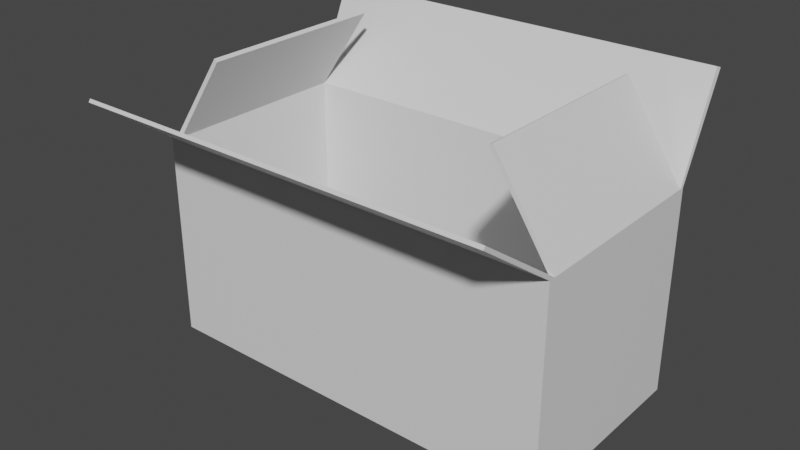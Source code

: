 # Source: CajaProveedor.blend  (saved by Blender 3.6.13; exported with 4.5.12 LTS)
import bpy
from mathutils import Matrix  # noqa: F401  (used for matrix-valued properties, if any)

bpy.ops.wm.read_factory_settings(use_empty=True)
scene = bpy.context.scene
scene.name = 'Scene'

# ---- collections
col_collection = bpy.data.collections.new('Collection'); scene.collection.children.link(col_collection)

# ---- materials (node trees are filled in below, after node groups)
mat_material_001 = bpy.data.materials.new('Material.001')
mat_material_001.use_transparent_shadow = False
mat_material_001.roughness = 0.5

# ---- material node trees
mat_material_001.use_nodes = True; mat_material_001.node_tree.nodes.clear()
_N = mat_material_001.node_tree.nodes; _L = mat_material_001.node_tree.links
n0 = _N.new('ShaderNodeBsdfPrincipled'); n0.name = 'Principled BSDF'; n0.location = (0, 300)
n0.distribution = 'GGX'
n0.subsurface_method = 'RANDOM_WALK_SKIN'
n0.inputs[3].default_value = 1.45
n0.inputs[27].default_value = (0.0, 0.0, 0.0, 1.0)
n0.inputs[28].default_value = 1.0
n1 = _N.new('ShaderNodeOutputMaterial'); n1.name = 'Material Output'; n1.location = (280, 300)
_L.new(n0.outputs[0], n1.inputs[0])
n1.is_active_output = True

# ---- world
world_world = bpy.data.worlds.new('World'); scene.world = world_world
world_world.use_nodes = True; world_world.node_tree.nodes.clear()
_N = world_world.node_tree.nodes; _L = world_world.node_tree.links
n0 = _N.new('ShaderNodeOutputWorld'); n0.name = 'World Output'; n0.location = (300, 300)
n1 = _N.new('ShaderNodeBackground'); n1.name = 'Background'; n1.location = (10, 300)
n1.inputs[0].default_value = (0.05088, 0.05088, 0.05088, 1.0)
_L.new(n1.outputs[0], n0.inputs[0])
n0.is_active_output = True
world_world.color = (0.05088, 0.05088, 0.05088)
world_world.use_sun_shadow = False
world_world.sun_shadow_jitter_overblur = 0.0

# ---- meshes
me_cube_001 = bpy.data.meshes.new('Cube.001')
me_cube_001.from_pydata([(2.007, 1.0, -0.9799), (2.007, -1.0, -0.9799), (2.007, 1.0, 1.0), (2.007, -1.0, 1.0), (-2.007, 1.0, -0.9799), (-2.007, -1.0, -0.9799), (-2.007, 1.0, 1.0), (-2.007, -1.0, 1.0), (1.956, 1.0, 0.9346), (-1.953, 1.0, 0.9346), (-1.953, 1.0, -0.9346), (1.956, 1.0, -0.9346), (-1.953, -0.9411, 0.9346), (1.956, -0.9411, 0.9346), (-1.953, -0.9411, -0.9346), (1.956, -0.9411, -0.9346)], [], [(3, 2, 6, 7), (7, 6, 4, 5), (5, 1, 3, 7), (1, 0, 2, 3), (5, 4, 0, 1), (10, 11, 15, 14), (14, 15, 13, 12), (12, 13, 8, 9), (10, 14, 12, 9), (15, 11, 8, 13)])
_uv = me_cube_001.uv_layers.new(name='UVMap')
_uv.uv.foreach_set('vector', [0.375, 0.75, 0.625, 0.75, 0.625, 1.0, 0.375, 1.0, 0.375, 0.0, 0.625, 0.0, 0.625, 0.25, 0.375, 0.25, 0.125, 0.5, 0.375, 0.5, 0.375, 0.75, 0.125, 0.75, 0.375, 0.5, 0.625, 0.5, 0.625, 0.75, 0.375, 0.75, 0.375, 0.25, 0.625, 0.25, 0.625, 0.5, 0.375, 0.5, 0.375, 0.25, 0.625, 0.25, 0.625, 0.5, 0.375, 0.5, 0.375, 0.5, 0.625, 0.5, 0.625, 0.75, 0.375, 0.75, 0.375, 0.75, 0.625, 0.75, 0.625, 1.0, 0.375, 1.0, 0.125, 0.5, 0.375, 0.5, 0.375, 0.75, 0.125, 0.75, 0.625, 0.5, 0.875, 0.5, 0.875, 0.75, 0.625, 0.75])
me_cube_001.materials.append(mat_material_001)
me_cube_001.update()
me_cube_001.normals_split_custom_set([tuple(v) for v in zip(*[iter([0.0, 0.0, 1.0, 0.0, 0.0, 1.0, 0.0, 0.0, 1.0, 0.0, 0.0, 1.0, -1.0, 0.0, 0.0, -1.0, 0.0, 0.0, -1.0, 0.0, 0.0, -1.0, 0.0, 0.0, 0.0, -1.0, 0.0, 0.0, -1.0, 0.0, 0.0, -1.0, 0.0, 0.0, -1.0, 0.0, 1.0, 0.0, 0.0, 1.0, 0.0, 0.0, 1.0, 0.0, 0.0, 1.0, 0.0, 0.0, 0.0, 0.0, -1.0, 0.0, 0.0, -1.0, 0.0, 0.0, -1.0, 0.0, 0.0, -1.0, 0.0, 0.0, -1.0, 0.0, 0.0, -1.0, 0.0, 0.0, -1.0, 0.0, 0.0, -1.0, 0.0, -1.0, 0.0, 0.0, -1.0, 0.0, 0.0, -1.0, 0.0, 0.0, -1.0, 0.0, 0.0, 0.0, 1.0, 0.0, 0.0, 1.0, 0.0, 0.0, 1.0, 0.0, 0.0, 1.0, -1.0, 0.0, 0.0, -1.0, 0.0, 0.0, -1.0, 0.0, 0.0, -1.0, 0.0, 0.0, 1.0, 0.0, 0.0, 1.0, 0.0, 0.0, 1.0, 0.0, 0.0, 1.0, 0.0, 0.0])] * 3)])
me_cube_002 = bpy.data.meshes.new('Cube.002')
me_cube_002.from_pydata([(1.401, 1.838, 0.9337), (1.434, 1.858, 0.9346), (1.401, 1.838, -0.9355), (1.434, 1.858, -0.9346), (1.956, 1.0, 0.9346), (2.007, 1.0, 0.9346), (1.956, 1.0, -0.9346), (2.007, 1.0, -0.9346)], [], [(0, 1, 3, 2), (2, 3, 7, 6), (6, 7, 5, 4), (4, 5, 1, 0), (2, 6, 4, 0), (7, 3, 1, 5)])
_uv = me_cube_002.uv_layers.new(name='UVMap')
_uv.uv.foreach_set('vector', [0.375, 0.0, 0.625, 0.0, 0.625, 0.25, 0.375, 0.25, 0.375, 0.25, 0.625, 0.25, 0.625, 0.5, 0.375, 0.5, 0.375, 0.5, 0.625, 0.5, 0.625, 0.75, 0.375, 0.75, 0.375, 0.75, 0.625, 0.75, 0.625, 1.0, 0.375, 1.0, 0.125, 0.5, 0.375, 0.5, 0.375, 0.75, 0.125, 0.75, 0.625, 0.5, 0.875, 0.5, 0.875, 0.75, 0.625, 0.75])
me_cube_002.materials.append(mat_material_001)
me_cube_002.update()
me_cube_002.normals_split_custom_set([tuple(v) for v in zip(*[iter([-0.5206, 0.8538, 0.0, -0.5206, 0.8538, 0.0, -0.5206, 0.8538, 0.0, -0.5206, 0.8538, 0.0, 0.009605, 0.005841, -0.9999, 0.009605, 0.005841, -0.9999, 0.009605, 0.005841, -0.9999, 0.009605, 0.005841, -0.9999, 0.0, -1.0, 0.0, 0.0, -1.0, 0.0, 0.0, -1.0, 0.0, 0.0, -1.0, 0.0, -0.009604, -0.005842, 0.9999, -0.009604, -0.005842, 0.9999, -0.009604, -0.005842, 0.9999, -0.009604, -0.005842, 0.9999, -0.8334, -0.5527, 0.0, -0.8334, -0.5527, 0.0, -0.8334, -0.5527, 0.0, -0.8334, -0.5527, 0.0, 0.8317, 0.5552, 0.0, 0.8317, 0.5552, 0.0, 0.8317, 0.5552, 0.0, 0.8317, 0.5552, 0.0])] * 3)])
me_cube_003 = bpy.data.meshes.new('Cube.003')
me_cube_003.from_pydata([(-2.021, 1.928, -1.367), (-2.007, 1.916, -1.402), (-2.007, 1.0, -0.9346), (-2.007, 1.0, -0.9799), (1.993, 1.928, -1.367), (2.007, 1.916, -1.402), (2.007, 1.0, -0.9346), (2.007, 1.0, -0.9799)], [], [(0, 1, 3, 2), (2, 3, 7, 6), (6, 7, 5, 4), (4, 5, 1, 0), (2, 6, 4, 0), (7, 3, 1, 5)])
_uv = me_cube_003.uv_layers.new(name='UVMap')
_uv.uv.foreach_set('vector', [0.375, 0.0, 0.625, 0.0, 0.625, 0.25, 0.375, 0.25, 0.375, 0.25, 0.625, 0.25, 0.625, 0.5, 0.375, 0.5, 0.375, 0.5, 0.625, 0.5, 0.625, 0.75, 0.375, 0.75, 0.375, 0.75, 0.625, 0.75, 0.625, 1.0, 0.375, 1.0, 0.125, 0.5, 0.375, 0.5, 0.375, 0.75, 0.125, 0.75, 0.625, 0.5, 0.875, 0.5, 0.875, 0.75, 0.625, 0.75])
me_cube_003.materials.append(mat_material_001)
me_cube_003.update()
me_cube_003.normals_split_custom_set([tuple(v) for v in zip(*[iter([-0.9837, -0.08166, -0.16, -0.9837, -0.08166, -0.16, -0.9837, -0.08166, -0.16, -0.9837, -0.08166, -0.16, 0.0, -1.0, -2.622e-06, 0.0, -1.0, -2.622e-06, 0.0, -1.0, -2.622e-06, 0.0, -1.0, -2.622e-06, 0.9837, 0.08167, 0.16, 0.9837, 0.08167, 0.16, 0.9837, 0.08167, 0.16, 0.9837, 0.08167, 0.16, 0.0, 0.9408, -0.3389, 0.0, 0.9408, -0.3389, 0.0, 0.9408, -0.3389, 0.0, 0.9408, -0.3389, 0.0, 0.4223, 0.9064, 0.0, 0.4223, 0.9064, 0.0, 0.4223, 0.9064, 0.0, 0.4223, 0.9064, 0.0, -0.4187, -0.9081, 0.0, -0.4187, -0.9081, 0.0, -0.4187, -0.9081, 0.0, -0.4187, -0.9081])] * 3)])
me_cube_004 = bpy.data.meshes.new('Cube.004')
me_cube_004.from_pydata([(-2.007, 1.0, 0.9346), (-2.007, 1.0, 1.0), (-2.003, 1.608, 1.8), (-2.007, 1.578, 1.816), (2.007, 1.0, 0.9346), (2.007, 1.0, 1.0), (2.011, 1.608, 1.8), (2.007, 1.578, 1.816)], [], [(0, 1, 3, 2), (2, 3, 7, 6), (6, 7, 5, 4), (4, 5, 1, 0), (2, 6, 4, 0), (7, 3, 1, 5)])
_uv = me_cube_004.uv_layers.new(name='UVMap')
_uv.uv.foreach_set('vector', [0.375, 0.0, 0.625, 0.0, 0.625, 0.25, 0.375, 0.25, 0.375, 0.25, 0.625, 0.25, 0.625, 0.5, 0.375, 0.5, 0.375, 0.5, 0.625, 0.5, 0.625, 0.75, 0.375, 0.75, 0.375, 0.75, 0.625, 0.75, 0.625, 1.0, 0.375, 1.0, 0.125, 0.5, 0.375, 0.5, 0.375, 0.75, 0.125, 0.75, 0.625, 0.5, 0.875, 0.5, 0.875, 0.75, 0.625, 0.75])
me_cube_004.materials.append(mat_material_001)
me_cube_004.update()
me_cube_004.normals_split_custom_set([tuple(v) for v in zip(*[iter([-0.9984, 0.04718, -0.03096, -0.9984, 0.04718, -0.03096, -0.9984, 0.04718, -0.03096, -0.9984, 0.04718, -0.03096, 0.0, 0.4744, 0.8803, 0.0, 0.4744, 0.8803, 0.0, 0.4744, 0.8803, 0.0, 0.4744, 0.8803, 0.9984, -0.04718, 0.03096, 0.9984, -0.04718, 0.03096, 0.9984, -0.04718, 0.03096, 0.9984, -0.04718, 0.03096, 0.0, -1.0, 0.0, 0.0, -1.0, 0.0, 0.0, -1.0, 0.0, 0.0, -1.0, 0.0, 0.0, 0.8183, -0.5747, 0.0, 0.8183, -0.5747, 0.0, 0.8183, -0.5747, 0.0, 0.8183, -0.5747, 0.0, -0.8158, 0.5783, 0.0, -0.8158, 0.5783, 0.0, -0.8158, 0.5783, 0.0, -0.8158, 0.5783])] * 3)])
me_cube_005 = bpy.data.meshes.new('Cube.005')
me_cube_005.from_pydata([(-1.953, 1.0, 0.9346), (-2.007, 1.0, 0.9346), (-1.953, 1.0, -0.9346), (-2.007, 1.0, -0.9346), (-1.396, 1.825, 0.9312), (-1.424, 1.851, 0.9346), (-1.396, 1.825, -0.938), (-1.424, 1.851, -0.9346)], [], [(0, 1, 3, 2), (2, 3, 7, 6), (6, 7, 5, 4), (4, 5, 1, 0), (2, 6, 4, 0), (7, 3, 1, 5)])
_uv = me_cube_005.uv_layers.new(name='UVMap')
_uv.uv.foreach_set('vector', [0.375, 0.0, 0.625, 0.0, 0.625, 0.25, 0.375, 0.25, 0.375, 0.25, 0.625, 0.25, 0.625, 0.5, 0.375, 0.5, 0.375, 0.5, 0.625, 0.5, 0.625, 0.75, 0.375, 0.75, 0.375, 0.75, 0.625, 0.75, 0.625, 1.0, 0.375, 1.0, 0.125, 0.5, 0.375, 0.5, 0.375, 0.75, 0.125, 0.75, 0.625, 0.5, 0.875, 0.5, 0.875, 0.75, 0.625, 0.75])
me_cube_005.materials.append(mat_material_001)
me_cube_005.update()
me_cube_005.normals_split_custom_set([tuple(v) for v in zip(*[iter([0.0, -1.0, 0.0, 0.0, -1.0, 0.0, 0.0, -1.0, 0.0, 0.0, -1.0, 0.0, -0.03477, 0.02161, -0.9992, -0.03477, 0.02161, -0.9992, -0.03477, 0.02161, -0.9992, -0.03477, 0.02161, -0.9992, 0.6846, 0.729, 0.0, 0.6846, 0.729, 0.0, 0.6846, 0.729, 0.0, 0.6846, 0.729, 0.0, 0.03477, -0.02162, 0.9992, 0.03477, -0.02162, 0.9992, 0.03477, -0.02162, 0.9992, 0.03477, -0.02162, 0.9992, 0.8288, -0.5595, 0.0, 0.8288, -0.5595, 0.0, 0.8288, -0.5595, 0.0, 0.8288, -0.5595, 0.0, -0.8249, 0.5652, 0.0, -0.8249, 0.5652, 0.0, -0.8249, 0.5652, 0.0, -0.8249, 0.5652, 0.0])] * 3)])

# ---- objects
ob_cajaproveedor = bpy.data.objects.new('CajaProveedor', me_cube_001)
ob_cajaproveedor_001 = bpy.data.objects.new('CajaProveedor.001', me_cube_002)
ob_cajaproveedor_002 = bpy.data.objects.new('CajaProveedor.002', me_cube_003)
ob_cajaproveedor_003 = bpy.data.objects.new('CajaProveedor.003', me_cube_004)
ob_cajaproveedor_004 = bpy.data.objects.new('CajaProveedor.004', me_cube_005)

# ---- transforms, parenting, visibility, modifiers, constraints
ob_cajaproveedor.location = (0.0, 0.0, 0.0)
ob_cajaproveedor.rotation_euler = (1.571, -0.0, 0.0)
ob_cajaproveedor_001.location = (0.0, 0.0, 0.0)
ob_cajaproveedor_001.rotation_euler = (1.571, -0.0, 0.0)
ob_cajaproveedor_002.location = (0.0, 0.0, 0.0)
ob_cajaproveedor_002.rotation_euler = (1.571, -0.0, 0.0)
ob_cajaproveedor_003.location = (0.0, 0.0, 0.0)
ob_cajaproveedor_003.rotation_euler = (1.571, -0.0, 0.0)
ob_cajaproveedor_004.location = (0.0, 0.0, 0.0)
ob_cajaproveedor_004.rotation_euler = (1.571, -0.0, 0.0)

# ---- collection membership
col_collection.objects.link(ob_cajaproveedor)
col_collection.objects.link(ob_cajaproveedor_001)
col_collection.objects.link(ob_cajaproveedor_002)
col_collection.objects.link(ob_cajaproveedor_003)
col_collection.objects.link(ob_cajaproveedor_004)

# ---- scene / render settings (as saved in the file)
scene.frame_start = 1; scene.frame_end = 250; scene.frame_set(1)
scene.render.engine = 'BLENDER_EEVEE_NEXT'
scene.cycles.sampling_pattern = 'TABULATED_SOBOL'
scene.view_settings.view_transform = 'Filmic'
bpy.context.view_layer.update()

# ---- added for rendering (the .blend has no active camera and no usable light): camera, sun
cam_auto = bpy.data.cameras.new('AutoCamera')
cam_auto.lens = 50.0
cam_auto.sensor_width = 36.0
cam_auto.clip_end = 1000.0
ob_auto_camera = bpy.data.objects.new('AutoCamera', cam_auto)
scene.collection.objects.link(ob_auto_camera)
ob_auto_camera.location = (5.48352, -6.79323, 4.85499)
ob_auto_camera.rotation_euler = (1.09748, -7.21219e-08, 0.694738)
scene.camera = ob_auto_camera
light_auto_sun = bpy.data.lights.new('AutoSun', 'SUN')
light_auto_sun.energy = 3.0
light_auto_sun.angle = 0.0523599
ob_auto_sun = bpy.data.objects.new('AutoSun', light_auto_sun)
scene.collection.objects.link(ob_auto_sun)
ob_auto_sun.rotation_euler = (0.872665, 0.174533, 0.523599)
bpy.context.view_layer.update()

